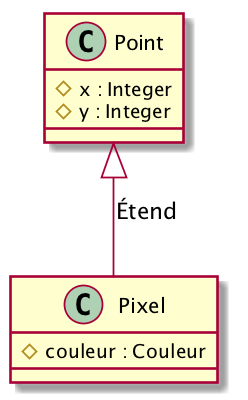

The diagram above was rendered by PlantUML. Its source (embedded in the PNG):
@startuml
scale  500*400
Point <|-- Pixel : Étend
class Point {
  # x : Integer 
  # y : Integer 
}

class Pixel {
  # couleur : Couleur 
}

@enduml